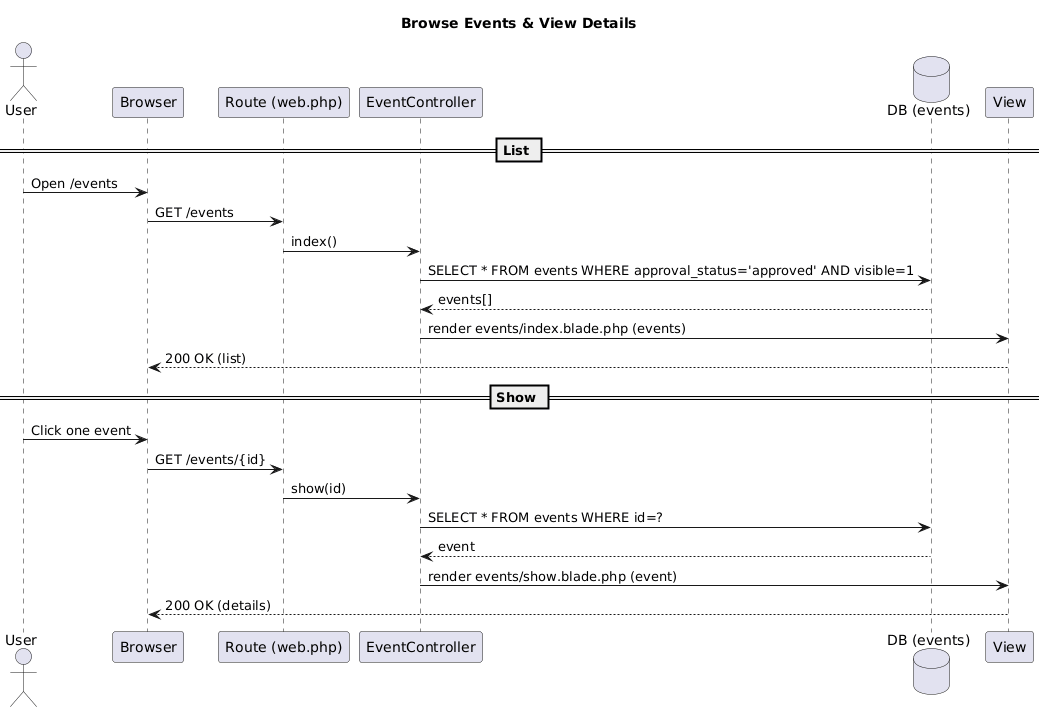

The diagram above was rendered by PlantUML. Its source (embedded in the PNG):
@startuml
title Browse Events & View Details

actor User as U
participant "Browser" as B
participant "Route (web.php)" as R
participant "EventController" as EC
database "DB (events)" as DB
participant "View" as V

== List ==
U -> B: Open /events
B -> R: GET /events
R -> EC: index()
EC -> DB: SELECT * FROM events WHERE approval_status='approved' AND visible=1
DB --> EC: events[]
EC -> V: render events/index.blade.php (events)
V --> B: 200 OK (list)

== Show ==
U -> B: Click one event
B -> R: GET /events/{id}
R -> EC: show(id)
EC -> DB: SELECT * FROM events WHERE id=?
DB --> EC: event
EC -> V: render events/show.blade.php (event)
V --> B: 200 OK (details)
@enduml